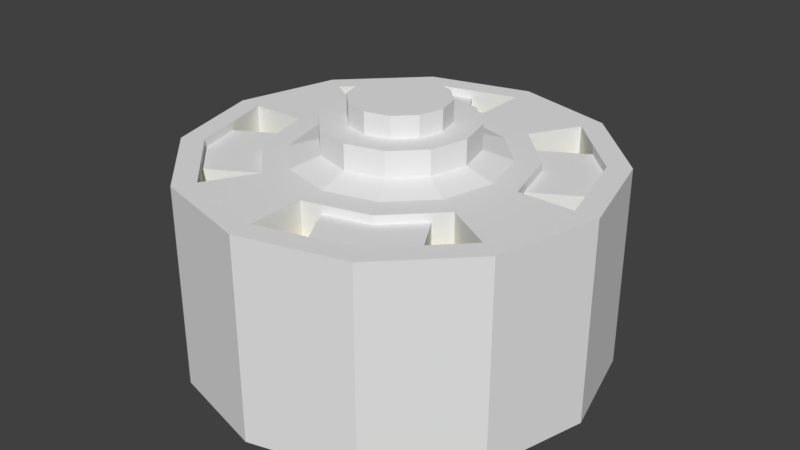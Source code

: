 # Source: Machinery2.blend  (saved by Blender 2.79.0; exported with 4.5.12 LTS)
import bpy
from mathutils import Matrix  # noqa: F401  (used for matrix-valued properties, if any)

bpy.ops.wm.read_factory_settings(use_empty=True)
scene = bpy.context.scene
scene.name = 'Scene'

# ---- collections
col_collection_1 = bpy.data.collections.new('Collection 1'); scene.collection.children.link(col_collection_1)

# ---- materials (node trees are filled in below, after node groups)
mat_material_001 = bpy.data.materials.new('Material.001')
mat_material_001.alpha_threshold = 0.0
mat_material_001.use_transparent_shadow = False
mat_material_001.roughness = 0.5
mat_material_002 = bpy.data.materials.new('Material.002')
mat_material_002.alpha_threshold = 0.0
mat_material_002.use_transparent_shadow = False
mat_material_002.diffuse_color = (0.8, 0.7456, 0.00293, 1.0)
mat_material_002.roughness = 0.5

# ---- material node trees

# ---- world
world_world = bpy.data.worlds.new('World'); scene.world = world_world
world_world.color = (0.05088, 0.05088, 0.05088)
world_world.use_sun_shadow = False
world_world.sun_shadow_jitter_overblur = 0.0
world_world.cycles.sampling_method = 'MANUAL'

# ---- meshes
me_cylinder_001 = bpy.data.meshes.new('Cylinder.001')
me_cylinder_001.from_pydata([(7.846e-09, 1.777, -1.777), (7.846e-09, 1.777, 1.777), (0.8886, 1.539, -1.777), (0.8886, 1.539, 1.777), (1.539, 0.8886, -1.777), (1.539, 0.8886, 1.777), (1.777, -1.044e-08, -1.777), (1.777, -1.044e-08, 1.777), (1.539, -0.8886, -1.777), (1.539, -0.8886, 1.777), (0.8886, -1.539, -1.777), (0.8886, -1.539, 1.777), (2.762e-07, -1.777, -1.777), (2.762e-07, -1.777, 1.777), (-0.8886, -1.539, -1.777), (-0.8886, -1.539, 1.777), (-1.539, -0.8886, -1.777), (-1.539, -0.8886, 1.777), (-1.777, -7.59e-07, -1.777), (-1.777, -7.59e-07, 1.777), (-1.539, 0.8886, -1.777), (-1.539, 0.8886, 1.777), (-0.8886, 1.539, -1.777), (-0.8886, 1.539, 1.777), (2.621, 2.539, 1.777), (2.621, 2.539, -1.777), (3.271, 1.889, -1.777), (3.271, 1.889, 1.777), (3.509, 1.0, -1.777), (3.509, 1.0, 1.777), (2.539, -2.621, 1.777), (2.539, -2.621, -1.777), (1.889, -3.271, -1.777), (1.889, -3.271, 1.777), (1.0, -3.509, -1.777), (1.0, -3.509, 1.777), (-2.621, -2.539, 1.777), (-2.621, -2.539, -1.777), (-3.271, -1.889, -1.777), (-3.271, -1.889, 1.777), (-3.509, -1.0, -1.777), (-3.509, -1.0, 1.777), (-1.0, 3.509, -1.777), (-1.0, 3.509, 1.777), (-2.539, 2.621, 1.777), (-2.539, 2.621, -1.777), (-1.889, 3.271, -1.777), (-1.889, 3.271, 1.777)], [], [(0, 1, 3, 2), (4, 2, 25, 26), (5, 7, 29, 27), (6, 7, 9, 8), (10, 8, 31, 32), (11, 13, 35, 33), (12, 13, 15, 14), (17, 19, 41, 39), (14, 15, 36, 37), (18, 19, 21, 20), (3, 1, 23, 21, 19, 17, 15, 13, 11, 9, 7, 5), (20, 21, 44, 45), (21, 23, 47, 44), (0, 2, 4, 6, 8, 10, 12, 14, 16, 18, 20, 22), (25, 24, 27, 26), (26, 27, 29, 28), (7, 6, 28, 29), (6, 4, 26, 28), (3, 5, 27, 24), (2, 3, 24, 25), (31, 30, 33, 32), (32, 33, 35, 34), (13, 12, 34, 35), (12, 10, 32, 34), (9, 11, 33, 30), (8, 9, 30, 31), (37, 36, 39, 38), (38, 39, 41, 40), (16, 14, 37, 38), (19, 18, 40, 41), (18, 16, 38, 40), (15, 17, 39, 36), (45, 44, 47, 46), (46, 47, 43, 42), (23, 1, 43, 47), (1, 0, 42, 43), (22, 20, 45, 46), (0, 22, 46, 42)])
me_cylinder_001.use_remesh_preserve_volume = False
me_cylinder_001.use_remesh_preserve_attributes = False
me_cylinder_001.use_mirror_vertex_groups = False
me_cylinder_001.update()
me_cylinder = bpy.data.meshes.new('Cylinder')
me_cylinder.from_pydata([(8.941e-08, 4.0, -1.942), (8.941e-08, 4.0, 1.942), (2.0, 3.464, -1.942), (2.0, 3.464, 1.942), (3.464, 2.0, -1.942), (3.464, 2.0, 1.942), (4.0, 2.424e-07, -1.942), (4.0, 2.424e-07, 1.942), (3.464, -2.0, -1.942), (3.464, -2.0, 1.942), (2.0, -3.464, -1.942), (2.0, -3.464, 1.942), (6.934e-07, -4.0, -1.942), (6.934e-07, -4.0, 1.942), (-2.0, -3.464, -1.942), (-2.0, -3.464, 1.942), (-3.464, -2.0, -1.942), (-3.464, -2.0, 1.942), (-4.0, -1.442e-06, -1.942), (-4.0, -1.442e-06, 1.942), (-3.464, 2.0, -1.942), (-3.464, 2.0, 1.942), (-2.0, 3.464, -1.942), (-2.0, 3.464, 1.942), (1.78, 3.083, 1.942), (7.519e-08, 3.56, 1.942), (3.083, 1.78, 1.942), (3.56, 1.829e-07, 1.942), (3.083, -1.78, 1.942), (1.78, -3.083, 1.942), (6.127e-07, -3.56, 1.942), (-1.78, -3.083, 1.942), (-3.083, -1.78, 1.942), (-3.56, -1.316e-06, 1.942), (-3.083, 1.78, 1.942), (-1.78, 3.083, 1.942), (1.238, 2.145, 1.942), (6.138e-08, 2.476, 1.942), (2.145, 1.238, 1.942), (2.476, 4.258e-08, 1.942), (2.145, -1.238, 1.942), (1.238, -2.145, 1.942), (4.353e-07, -2.476, 1.942), (-1.238, -2.145, 1.942), (-2.145, -1.238, 1.942), (-2.476, -1e-06, 1.942), (-2.145, 1.238, 1.942), (-1.238, 2.145, 1.942), (0.9996, 1.731, 1.942), (4.572e-08, 1.999, 1.942), (1.731, 0.9996, 1.942), (1.999, -1.539e-08, 1.942), (1.731, -0.9996, 1.942), (0.9996, -1.731, 1.942), (3.476e-07, -1.999, 1.942), (-0.9996, -1.731, 1.942), (-1.731, -0.9996, 1.942), (-1.999, -8.574e-07, 1.942), (-1.731, 0.9996, 1.942), (-0.9996, 1.731, 1.942), (0.7203, 1.248, 2.108), (3.156e-08, 1.441, 2.108), (1.248, 0.7203, 2.108), (1.441, -8.602e-08, 2.108), (1.248, -0.7203, 2.108), (0.7203, -1.248, 2.108), (2.491e-07, -1.441, 2.108), (-0.7203, -1.248, 2.108), (-1.248, -0.7203, 2.108), (-1.441, -6.928e-07, 2.108), (-1.248, 0.7203, 2.108), (-0.7203, 1.248, 2.108), (0.7203, 1.248, 2.586), (1.326e-08, 1.441, 2.586), (1.248, 0.7203, 2.586), (1.441, -8.602e-08, 2.586), (1.248, -0.7203, 2.586), (0.7203, -1.248, 2.586), (2.308e-07, -1.441, 2.586), (-0.7203, -1.248, 2.586), (-1.248, -0.7203, 2.586), (-1.441, -6.928e-07, 2.586), (-1.248, 0.7203, 2.586), (-0.7203, 1.248, 2.586), (0.4657, 0.8066, 2.586), (-2.057e-10, 0.9314, 2.586), (0.8066, 0.4657, 2.586), (0.9314, -1.469e-07, 2.586), (0.8066, -0.4657, 2.586), (0.4657, -0.8066, 2.586), (1.404e-07, -0.9314, 2.586), (-0.4657, -0.8066, 2.586), (-0.8066, -0.4657, 2.586), (-0.9314, -5.392e-07, 2.586), (-0.8066, 0.4657, 2.586), (-0.4657, 0.8066, 2.586), (0.4657, 0.8066, 2.992), (-2.057e-10, 0.9314, 2.992), (0.8066, 0.4657, 2.992), (0.9314, -1.469e-07, 2.992), (0.8066, -0.4657, 2.992), (0.4657, -0.8066, 2.992), (1.404e-07, -0.9314, 2.992), (-0.4657, -0.8066, 2.992), (-0.8066, -0.4657, 2.992), (-0.9314, -5.392e-07, 2.992), (-0.8066, 0.4657, 2.992), (-0.4657, 0.8066, 2.992), (3.083, 1.78, 1.226), (1.78, 3.083, 1.226), (3.56, 1.829e-07, 1.226), (1.78, -3.083, 1.226), (3.083, -1.78, 1.226), (6.127e-07, -3.56, 1.226), (-3.083, -1.78, 1.226), (-1.78, -3.083, 1.226), (-3.56, -1.316e-06, 1.226), (-1.78, 3.083, 1.226), (-3.083, 1.78, 1.226), (7.519e-08, 3.56, 1.226), (2.145, 1.238, 1.226), (1.238, 2.145, 1.226), (2.476, 4.258e-08, 1.226), (1.238, -2.145, 1.226), (2.145, -1.238, 1.226), (4.353e-07, -2.476, 1.226), (-2.145, -1.238, 1.226), (-1.238, -2.145, 1.226), (-2.476, -1e-06, 1.226), (-1.238, 2.145, 1.226), (-2.145, 1.238, 1.226), (6.138e-08, 2.476, 1.226)], [], [(0, 1, 3, 2), (2, 3, 5, 4), (4, 5, 7, 6), (6, 7, 9, 8), (8, 9, 11, 10), (10, 11, 13, 12), (12, 13, 15, 14), (14, 15, 17, 16), (16, 17, 19, 18), (18, 19, 21, 20), (5, 3, 24, 26), (20, 21, 23, 22), (22, 23, 1, 0), (0, 2, 4, 6, 8, 10, 12, 14, 16, 18, 20, 22), (28, 27, 39, 40), (21, 19, 33, 34), (19, 17, 32, 33), (17, 15, 31, 32), (15, 13, 30, 31), (13, 11, 29, 30), (11, 9, 28, 29), (9, 7, 27, 28), (1, 23, 35, 25), (3, 1, 25, 24), (7, 5, 26, 27), (23, 21, 34, 35), (40, 39, 51, 52), (45, 33, 116, 128), (24, 25, 37, 36), (43, 44, 126, 127), (26, 24, 109, 108), (34, 46, 130, 118), (33, 32, 114, 116), (28, 40, 124, 112), (32, 31, 115, 114), (41, 42, 125, 123), (34, 33, 45, 46), (31, 30, 42, 43), (55, 54, 66, 67), (47, 46, 58, 59), (36, 37, 49, 48), (44, 43, 55, 56), (41, 40, 52, 53), (37, 47, 59, 49), (38, 36, 48, 50), (45, 44, 56, 57), (42, 41, 53, 54), (39, 38, 50, 51), (46, 45, 57, 58), (43, 42, 54, 55), (67, 66, 78, 79), (52, 51, 63, 64), (59, 58, 70, 71), (48, 49, 61, 60), (56, 55, 67, 68), (53, 52, 64, 65), (49, 59, 71, 61), (50, 48, 60, 62), (57, 56, 68, 69), (54, 53, 65, 66), (51, 50, 62, 63), (58, 57, 69, 70), (82, 81, 93, 94), (64, 63, 75, 76), (71, 70, 82, 83), (60, 61, 73, 72), (68, 67, 79, 80), (65, 64, 76, 77), (61, 71, 83, 73), (62, 60, 72, 74), (69, 68, 80, 81), (66, 65, 77, 78), (63, 62, 74, 75), (70, 69, 81, 82), (87, 86, 98, 99), (79, 78, 90, 91), (76, 75, 87, 88), (83, 82, 94, 95), (72, 73, 85, 84), (80, 79, 91, 92), (77, 76, 88, 89), (73, 83, 95, 85), (74, 72, 84, 86), (81, 80, 92, 93), (78, 77, 89, 90), (75, 74, 86, 87), (96, 97, 107, 106, 105, 104, 103, 102, 101, 100, 99, 98), (94, 93, 105, 106), (91, 90, 102, 103), (88, 87, 99, 100), (95, 94, 106, 107), (84, 85, 97, 96), (92, 91, 103, 104), (89, 88, 100, 101), (85, 95, 107, 97), (86, 84, 96, 98), (93, 92, 104, 105), (90, 89, 101, 102), (117, 118, 130, 129), (114, 115, 127, 126), (111, 112, 124, 123), (119, 117, 129, 131), (108, 109, 121, 120), (116, 114, 126, 128), (113, 111, 123, 125), (110, 108, 120, 122), (27, 26, 108, 110), (44, 45, 128, 126), (42, 30, 113, 125), (35, 34, 118, 117), (36, 38, 120, 121), (37, 25, 119, 131), (25, 35, 117, 119), (38, 39, 122, 120), (24, 36, 121, 109), (29, 28, 112, 111), (46, 47, 129, 130), (31, 43, 127, 115), (30, 29, 111, 113), (47, 37, 131, 129), (40, 41, 123, 124), (39, 27, 110, 122)])
me_cylinder.polygons.foreach_set('material_index', [0, 0, 0, 0, 0, 0, 0, 0, 0, 0, 0, 0, 0, 0, 0, 0, 0, 0, 0, 0, 0, 0, 0, 0, 0, 0, 0, 0, 0, 0, 0, 0, 0, 0, 0, 0, 0, 0, 0, 0, 0, 0, 0, 0, 0, 0, 0, 0, 0, 0, 0, 0, 0, 0, 0, 0, 0, 0, 0, 0, 0, 0, 0, 0, 0, 0, 0, 0, 0, 0, 0, 0, 0, 0, 0, 0, 0, 0, 0, 0, 0, 0, 0, 0, 0, 0, 0, 0, 0, 0, 0, 0, 0, 0, 0, 0, 0, 0, 1, 1, 1, 1, 1, 1, 1, 1, 0, 0, 0, 0, 0, 0, 0, 0, 0, 0, 0, 0, 0, 0, 0, 0])
me_cylinder.materials.append(mat_material_001)
me_cylinder.materials.append(mat_material_002)
me_cylinder.use_remesh_preserve_volume = False
me_cylinder.use_remesh_preserve_attributes = False
me_cylinder.use_mirror_vertex_groups = False
me_cylinder.update()

# ---- objects
ob_cylinder_001 = bpy.data.objects.new('Cylinder.001', me_cylinder_001)
ob_cylinder = bpy.data.objects.new('Cylinder', me_cylinder)

# ---- transforms, parenting, visibility, modifiers, constraints
ob_cylinder_001.location = (0.0, 0.0, 0.0)
ob_cylinder_001.lineart.crease_threshold = 0.0
ob_cylinder.location = (0.0, 0.0, 0.0)
ob_cylinder.lineart.crease_threshold = 0.0

# ---- collection membership
col_collection_1.objects.link(ob_cylinder_001)
col_collection_1.objects.link(ob_cylinder)

# ---- scene / render settings (as saved in the file)
scene.frame_start = 1; scene.frame_end = 250; scene.frame_set(1)
scene.render.engine = 'BLENDER_EEVEE_NEXT'
scene.render.resolution_percentage = 50
scene.render.dither_intensity = 0.0
scene.cycles.use_denoising = False
scene.cycles.samples = 128
scene.cycles.sampling_pattern = 'TABULATED_SOBOL'
scene.cycles.use_adaptive_sampling = False
scene.cycles.use_light_tree = False
scene.cycles.blur_glossy = 0.0
scene.cycles.sample_clamp_indirect = 0.0
scene.view_settings.view_transform = 'Standard'
bpy.context.view_layer.update()

# ---- added for rendering (the .blend has no active camera and no usable light): camera, sun
cam_auto = bpy.data.cameras.new('AutoCamera')
cam_auto.lens = 50.0
cam_auto.sensor_width = 36.0
cam_auto.clip_end = 1000.0
ob_auto_camera = bpy.data.objects.new('AutoCamera', cam_auto)
scene.collection.objects.link(ob_auto_camera)
ob_auto_camera.location = (11.4197, -13.7037, 9.66079)
ob_auto_camera.rotation_euler = (1.09748, -7.21219e-08, 0.694738)
scene.camera = ob_auto_camera
light_auto_sun = bpy.data.lights.new('AutoSun', 'SUN')
light_auto_sun.energy = 3.0
light_auto_sun.angle = 0.0523599
ob_auto_sun = bpy.data.objects.new('AutoSun', light_auto_sun)
scene.collection.objects.link(ob_auto_sun)
ob_auto_sun.rotation_euler = (0.872665, 0.174533, 0.523599)
bpy.context.view_layer.update()
